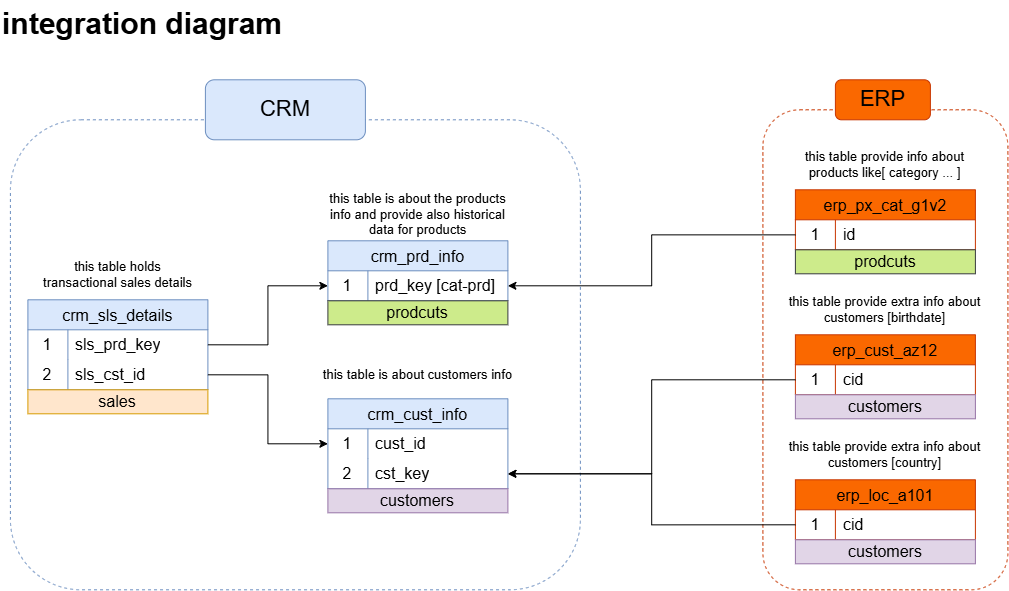

The diagram above was exported from draw.io. Its source (the exported page's mxGraphModel, read from the mxfile embedded in the PNG):
<mxGraphModel dx="1212" dy="746" grid="1" gridSize="10" guides="1" tooltips="1" connect="1" arrows="1" fold="1" page="1" pageScale="1" pageWidth="3300" pageHeight="4681" math="0" shadow="0">
  <root>
    <mxCell id="0" />
    <mxCell id="1" parent="0" />
    <mxCell id="9Op4vbIHvpJJ_1ia1ZbC-1" parent="1" style="shape=table;startSize=30;container=1;collapsible=0;childLayout=tableLayout;fixedRows=1;rowLines=0;fontStyle=0;strokeColor=#6c8ebf;fontSize=16;shadow=0;fillColor=#dae8fc;rounded=0;" value="crm_cust_info" vertex="1">
      <mxGeometry height="90" width="180" x="497.5" y="419" as="geometry" />
    </mxCell>
    <mxCell id="9Op4vbIHvpJJ_1ia1ZbC-2" parent="9Op4vbIHvpJJ_1ia1ZbC-1" style="shape=tableRow;horizontal=0;startSize=0;swimlaneHead=0;swimlaneBody=0;top=0;left=0;bottom=0;right=0;collapsible=0;dropTarget=0;fillColor=none;points=[[0,0.5],[1,0.5]];portConstraint=eastwest;strokeColor=inherit;fontSize=16;shadow=0;" value="" vertex="1">
      <mxGeometry height="30" width="180" y="30" as="geometry" />
    </mxCell>
    <mxCell id="9Op4vbIHvpJJ_1ia1ZbC-3" parent="9Op4vbIHvpJJ_1ia1ZbC-2" style="shape=partialRectangle;html=1;whiteSpace=wrap;connectable=0;fillColor=none;top=0;left=0;bottom=0;right=0;overflow=hidden;pointerEvents=1;strokeColor=inherit;fontSize=16;shadow=0;" value="1" vertex="1">
      <mxGeometry height="30" width="40" as="geometry">
        <mxRectangle height="30" width="40" as="alternateBounds" />
      </mxGeometry>
    </mxCell>
    <mxCell id="9Op4vbIHvpJJ_1ia1ZbC-4" parent="9Op4vbIHvpJJ_1ia1ZbC-2" style="shape=partialRectangle;html=1;whiteSpace=wrap;connectable=0;fillColor=none;top=0;left=0;bottom=0;right=0;align=left;spacingLeft=6;overflow=hidden;strokeColor=inherit;fontSize=16;shadow=0;" value="cust_id" vertex="1">
      <mxGeometry height="30" width="140" x="40" as="geometry">
        <mxRectangle height="30" width="140" as="alternateBounds" />
      </mxGeometry>
    </mxCell>
    <mxCell id="9Op4vbIHvpJJ_1ia1ZbC-8" parent="9Op4vbIHvpJJ_1ia1ZbC-1" style="shape=tableRow;horizontal=0;startSize=0;swimlaneHead=0;swimlaneBody=0;top=0;left=0;bottom=0;right=0;collapsible=0;dropTarget=0;fillColor=none;points=[[0,0.5],[1,0.5]];portConstraint=eastwest;strokeColor=inherit;fontSize=16;shadow=0;" value="" vertex="1">
      <mxGeometry height="30" width="180" y="60" as="geometry" />
    </mxCell>
    <mxCell id="9Op4vbIHvpJJ_1ia1ZbC-9" parent="9Op4vbIHvpJJ_1ia1ZbC-8" style="shape=partialRectangle;html=1;whiteSpace=wrap;connectable=0;fillColor=none;top=0;left=0;bottom=0;right=0;overflow=hidden;strokeColor=inherit;fontSize=16;shadow=0;" value="2" vertex="1">
      <mxGeometry height="30" width="40" as="geometry">
        <mxRectangle height="30" width="40" as="alternateBounds" />
      </mxGeometry>
    </mxCell>
    <mxCell id="9Op4vbIHvpJJ_1ia1ZbC-10" parent="9Op4vbIHvpJJ_1ia1ZbC-8" style="shape=partialRectangle;html=1;whiteSpace=wrap;connectable=0;fillColor=none;top=0;left=0;bottom=0;right=0;align=left;spacingLeft=6;overflow=hidden;strokeColor=inherit;fontSize=16;shadow=0;" value="cst_key" vertex="1">
      <mxGeometry height="30" width="140" x="40" as="geometry">
        <mxRectangle height="30" width="140" as="alternateBounds" />
      </mxGeometry>
    </mxCell>
    <mxCell id="9Op4vbIHvpJJ_1ia1ZbC-12" parent="1" style="text;html=1;whiteSpace=wrap;strokeColor=none;fillColor=none;align=center;verticalAlign=middle;rounded=0;shadow=0;" value="&lt;font style=&quot;font-size: 13px;&quot;&gt;this table is about customers info&lt;/font&gt;" vertex="1">
      <mxGeometry height="30" width="195" x="490" y="380" as="geometry" />
    </mxCell>
    <mxCell id="9Op4vbIHvpJJ_1ia1ZbC-14" parent="1" style="shape=table;startSize=30;container=1;collapsible=0;childLayout=tableLayout;fixedRows=1;rowLines=0;fontStyle=0;strokeColor=#6c8ebf;fontSize=16;shadow=0;rounded=0;fillColor=#dae8fc;" value="crm_prd_info" vertex="1">
      <mxGeometry height="60" width="180" x="497.5" y="261" as="geometry" />
    </mxCell>
    <mxCell id="9Op4vbIHvpJJ_1ia1ZbC-18" parent="9Op4vbIHvpJJ_1ia1ZbC-14" style="shape=tableRow;horizontal=0;startSize=0;swimlaneHead=0;swimlaneBody=0;top=0;left=0;bottom=0;right=0;collapsible=0;dropTarget=0;fillColor=none;points=[[0,0.5],[1,0.5]];portConstraint=eastwest;strokeColor=inherit;fontSize=16;shadow=0;" value="" vertex="1">
      <mxGeometry height="30" width="180" y="30" as="geometry" />
    </mxCell>
    <mxCell id="9Op4vbIHvpJJ_1ia1ZbC-19" parent="9Op4vbIHvpJJ_1ia1ZbC-18" style="shape=partialRectangle;html=1;whiteSpace=wrap;connectable=0;fillColor=none;top=0;left=0;bottom=0;right=0;overflow=hidden;strokeColor=inherit;fontSize=16;shadow=0;" value="1" vertex="1">
      <mxGeometry height="30" width="40" as="geometry">
        <mxRectangle height="30" width="40" as="alternateBounds" />
      </mxGeometry>
    </mxCell>
    <mxCell id="9Op4vbIHvpJJ_1ia1ZbC-20" parent="9Op4vbIHvpJJ_1ia1ZbC-18" style="shape=partialRectangle;html=1;whiteSpace=wrap;connectable=0;fillColor=none;top=0;left=0;bottom=0;right=0;align=left;spacingLeft=6;overflow=hidden;strokeColor=inherit;fontSize=16;shadow=0;" value="prd_key [cat-prd]" vertex="1">
      <mxGeometry height="30" width="140" x="40" as="geometry">
        <mxRectangle height="30" width="140" as="alternateBounds" />
      </mxGeometry>
    </mxCell>
    <mxCell id="9Op4vbIHvpJJ_1ia1ZbC-21" parent="1" style="text;html=1;whiteSpace=wrap;strokeColor=none;fillColor=none;align=center;verticalAlign=middle;rounded=0;shadow=0;" value="&lt;font style=&quot;font-size: 13px;&quot;&gt;this table is about the products info and provide also historical data for products&lt;/font&gt;" vertex="1">
      <mxGeometry height="30" width="195" x="490" y="220" as="geometry" />
    </mxCell>
    <mxCell id="9Op4vbIHvpJJ_1ia1ZbC-23" parent="1" style="shape=table;startSize=30;container=1;collapsible=0;childLayout=tableLayout;fixedRows=1;rowLines=0;fontStyle=0;strokeColor=#6c8ebf;fontSize=16;shadow=0;fillColor=#dae8fc;rounded=0;" value="crm_sls_details" vertex="1">
      <mxGeometry height="90" width="180" x="197.5" y="320" as="geometry" />
    </mxCell>
    <mxCell id="9Op4vbIHvpJJ_1ia1ZbC-24" parent="9Op4vbIHvpJJ_1ia1ZbC-23" style="shape=tableRow;horizontal=0;startSize=0;swimlaneHead=0;swimlaneBody=0;top=0;left=0;bottom=0;right=0;collapsible=0;dropTarget=0;fillColor=none;points=[[0,0.5],[1,0.5]];portConstraint=eastwest;strokeColor=inherit;fontSize=16;shadow=0;" value="" vertex="1">
      <mxGeometry height="30" width="180" y="30" as="geometry" />
    </mxCell>
    <mxCell id="9Op4vbIHvpJJ_1ia1ZbC-25" parent="9Op4vbIHvpJJ_1ia1ZbC-24" style="shape=partialRectangle;html=1;whiteSpace=wrap;connectable=0;fillColor=none;top=0;left=0;bottom=0;right=0;overflow=hidden;pointerEvents=1;strokeColor=inherit;fontSize=16;shadow=0;" value="1" vertex="1">
      <mxGeometry height="30" width="40" as="geometry">
        <mxRectangle height="30" width="40" as="alternateBounds" />
      </mxGeometry>
    </mxCell>
    <mxCell id="9Op4vbIHvpJJ_1ia1ZbC-26" parent="9Op4vbIHvpJJ_1ia1ZbC-24" style="shape=partialRectangle;html=1;whiteSpace=wrap;connectable=0;fillColor=none;top=0;left=0;bottom=0;right=0;align=left;spacingLeft=6;overflow=hidden;strokeColor=inherit;fontSize=16;shadow=0;" value="sls_prd_key" vertex="1">
      <mxGeometry height="30" width="140" x="40" as="geometry">
        <mxRectangle height="30" width="140" as="alternateBounds" />
      </mxGeometry>
    </mxCell>
    <mxCell id="9Op4vbIHvpJJ_1ia1ZbC-27" parent="9Op4vbIHvpJJ_1ia1ZbC-23" style="shape=tableRow;horizontal=0;startSize=0;swimlaneHead=0;swimlaneBody=0;top=0;left=0;bottom=0;right=0;collapsible=0;dropTarget=0;fillColor=none;points=[[0,0.5],[1,0.5]];portConstraint=eastwest;strokeColor=inherit;fontSize=16;shadow=0;" value="" vertex="1">
      <mxGeometry height="30" width="180" y="60" as="geometry" />
    </mxCell>
    <mxCell id="9Op4vbIHvpJJ_1ia1ZbC-28" parent="9Op4vbIHvpJJ_1ia1ZbC-27" style="shape=partialRectangle;html=1;whiteSpace=wrap;connectable=0;fillColor=none;top=0;left=0;bottom=0;right=0;overflow=hidden;strokeColor=inherit;fontSize=16;shadow=0;" value="2" vertex="1">
      <mxGeometry height="30" width="40" as="geometry">
        <mxRectangle height="30" width="40" as="alternateBounds" />
      </mxGeometry>
    </mxCell>
    <mxCell id="9Op4vbIHvpJJ_1ia1ZbC-29" parent="9Op4vbIHvpJJ_1ia1ZbC-27" style="shape=partialRectangle;html=1;whiteSpace=wrap;connectable=0;fillColor=none;top=0;left=0;bottom=0;right=0;align=left;spacingLeft=6;overflow=hidden;strokeColor=inherit;fontSize=16;shadow=0;" value="sls_cst_id" vertex="1">
      <mxGeometry height="30" width="140" x="40" as="geometry">
        <mxRectangle height="30" width="140" as="alternateBounds" />
      </mxGeometry>
    </mxCell>
    <mxCell id="9Op4vbIHvpJJ_1ia1ZbC-30" parent="1" style="text;html=1;whiteSpace=wrap;strokeColor=none;fillColor=none;align=center;verticalAlign=middle;rounded=0;shadow=0;" value="&lt;span style=&quot;font-size: 13px;&quot;&gt;this table holds transactional&lt;/span&gt;&lt;span style=&quot;font-size: 13px; background-color: transparent; color: light-dark(rgb(0, 0, 0), rgb(255, 255, 255));&quot;&gt;&amp;nbsp;sales details&lt;/span&gt;" vertex="1">
      <mxGeometry height="30" width="195" x="190" y="280" as="geometry" />
    </mxCell>
    <mxCell id="9Op4vbIHvpJJ_1ia1ZbC-32" edge="1" parent="1" source="9Op4vbIHvpJJ_1ia1ZbC-27" style="edgeStyle=orthogonalEdgeStyle;rounded=0;orthogonalLoop=1;jettySize=auto;html=1;exitX=1;exitY=0.5;exitDx=0;exitDy=0;entryX=0;entryY=0.5;entryDx=0;entryDy=0;shadow=0;" target="9Op4vbIHvpJJ_1ia1ZbC-2">
      <mxGeometry relative="1" as="geometry" />
    </mxCell>
    <mxCell id="9Op4vbIHvpJJ_1ia1ZbC-34" parent="1" style="shape=table;startSize=30;container=1;collapsible=0;childLayout=tableLayout;fixedRows=1;rowLines=0;fontStyle=0;strokeColor=#C73500;fontSize=16;shadow=0;fillColor=#fa6800;fontColor=#000000;rounded=0;" value="erp_cust_az12" vertex="1">
      <mxGeometry height="60" width="180" x="965" y="355" as="geometry" />
    </mxCell>
    <mxCell id="9Op4vbIHvpJJ_1ia1ZbC-35" parent="9Op4vbIHvpJJ_1ia1ZbC-34" style="shape=tableRow;horizontal=0;startSize=0;swimlaneHead=0;swimlaneBody=0;top=0;left=0;bottom=0;right=0;collapsible=0;dropTarget=0;fillColor=none;points=[[0,0.5],[1,0.5]];portConstraint=eastwest;strokeColor=inherit;fontSize=16;shadow=0;" value="" vertex="1">
      <mxGeometry height="30" width="180" y="30" as="geometry" />
    </mxCell>
    <mxCell id="9Op4vbIHvpJJ_1ia1ZbC-36" parent="9Op4vbIHvpJJ_1ia1ZbC-35" style="shape=partialRectangle;html=1;whiteSpace=wrap;connectable=0;fillColor=none;top=0;left=0;bottom=0;right=0;overflow=hidden;pointerEvents=1;strokeColor=inherit;fontSize=16;shadow=0;" value="1" vertex="1">
      <mxGeometry height="30" width="40" as="geometry">
        <mxRectangle height="30" width="40" as="alternateBounds" />
      </mxGeometry>
    </mxCell>
    <mxCell id="9Op4vbIHvpJJ_1ia1ZbC-37" parent="9Op4vbIHvpJJ_1ia1ZbC-35" style="shape=partialRectangle;html=1;whiteSpace=wrap;connectable=0;fillColor=none;top=0;left=0;bottom=0;right=0;align=left;spacingLeft=6;overflow=hidden;strokeColor=inherit;fontSize=16;shadow=0;" value="cid" vertex="1">
      <mxGeometry height="30" width="140" x="40" as="geometry">
        <mxRectangle height="30" width="140" as="alternateBounds" />
      </mxGeometry>
    </mxCell>
    <mxCell id="9Op4vbIHvpJJ_1ia1ZbC-48" parent="1" style="text;html=1;whiteSpace=wrap;strokeColor=none;fillColor=none;align=center;verticalAlign=middle;rounded=0;shadow=0;" value="&lt;font style=&quot;font-size: 13px;&quot;&gt;this table provide extra info about customers [birthdate]&lt;/font&gt;" vertex="1">
      <mxGeometry height="30" width="195" x="957.5" y="315" as="geometry" />
    </mxCell>
    <mxCell id="9Op4vbIHvpJJ_1ia1ZbC-50" parent="1" style="shape=table;startSize=30;container=1;collapsible=0;childLayout=tableLayout;fixedRows=1;rowLines=0;fontStyle=0;strokeColor=#C73500;fontSize=16;shadow=0;fillColor=#fa6800;fontColor=#000000;rounded=0;" value="erp_loc_a101" vertex="1">
      <mxGeometry height="60" width="180" x="965" y="500" as="geometry" />
    </mxCell>
    <mxCell id="9Op4vbIHvpJJ_1ia1ZbC-51" parent="9Op4vbIHvpJJ_1ia1ZbC-50" style="shape=tableRow;horizontal=0;startSize=0;swimlaneHead=0;swimlaneBody=0;top=0;left=0;bottom=0;right=0;collapsible=0;dropTarget=0;fillColor=none;points=[[0,0.5],[1,0.5]];portConstraint=eastwest;strokeColor=inherit;fontSize=16;shadow=0;" value="" vertex="1">
      <mxGeometry height="30" width="180" y="30" as="geometry" />
    </mxCell>
    <mxCell id="9Op4vbIHvpJJ_1ia1ZbC-52" parent="9Op4vbIHvpJJ_1ia1ZbC-51" style="shape=partialRectangle;html=1;whiteSpace=wrap;connectable=0;fillColor=none;top=0;left=0;bottom=0;right=0;overflow=hidden;pointerEvents=1;strokeColor=inherit;fontSize=16;shadow=0;" value="1" vertex="1">
      <mxGeometry height="30" width="40" as="geometry">
        <mxRectangle height="30" width="40" as="alternateBounds" />
      </mxGeometry>
    </mxCell>
    <mxCell id="9Op4vbIHvpJJ_1ia1ZbC-53" parent="9Op4vbIHvpJJ_1ia1ZbC-51" style="shape=partialRectangle;html=1;whiteSpace=wrap;connectable=0;fillColor=none;top=0;left=0;bottom=0;right=0;align=left;spacingLeft=6;overflow=hidden;strokeColor=inherit;fontSize=16;shadow=0;" value="cid" vertex="1">
      <mxGeometry height="30" width="140" x="40" as="geometry">
        <mxRectangle height="30" width="140" as="alternateBounds" />
      </mxGeometry>
    </mxCell>
    <mxCell id="9Op4vbIHvpJJ_1ia1ZbC-54" parent="1" style="text;html=1;whiteSpace=wrap;strokeColor=none;fillColor=none;align=center;verticalAlign=middle;rounded=0;shadow=0;" value="&lt;font style=&quot;font-size: 13px;&quot;&gt;this table provide extra info about customers [country]&lt;/font&gt;" vertex="1">
      <mxGeometry height="30" width="195" x="957.5" y="460" as="geometry" />
    </mxCell>
    <mxCell id="9Op4vbIHvpJJ_1ia1ZbC-56" parent="1" style="shape=table;startSize=30;container=1;collapsible=0;childLayout=tableLayout;fixedRows=1;rowLines=0;fontStyle=0;strokeColor=#C73500;fontSize=16;shadow=0;fillColor=#fa6800;fontColor=#000000;rounded=0;" value="erp_px_cat_g1v2" vertex="1">
      <mxGeometry height="60" width="180" x="965" y="210" as="geometry" />
    </mxCell>
    <mxCell id="9Op4vbIHvpJJ_1ia1ZbC-57" parent="9Op4vbIHvpJJ_1ia1ZbC-56" style="shape=tableRow;horizontal=0;startSize=0;swimlaneHead=0;swimlaneBody=0;top=0;left=0;bottom=0;right=0;collapsible=0;dropTarget=0;fillColor=none;points=[[0,0.5],[1,0.5]];portConstraint=eastwest;strokeColor=inherit;fontSize=16;shadow=0;" value="" vertex="1">
      <mxGeometry height="30" width="180" y="30" as="geometry" />
    </mxCell>
    <mxCell id="9Op4vbIHvpJJ_1ia1ZbC-58" parent="9Op4vbIHvpJJ_1ia1ZbC-57" style="shape=partialRectangle;html=1;whiteSpace=wrap;connectable=0;fillColor=none;top=0;left=0;bottom=0;right=0;overflow=hidden;pointerEvents=1;strokeColor=inherit;fontSize=16;shadow=0;" value="1" vertex="1">
      <mxGeometry height="30" width="40" as="geometry">
        <mxRectangle height="30" width="40" as="alternateBounds" />
      </mxGeometry>
    </mxCell>
    <mxCell id="9Op4vbIHvpJJ_1ia1ZbC-59" parent="9Op4vbIHvpJJ_1ia1ZbC-57" style="shape=partialRectangle;html=1;whiteSpace=wrap;connectable=0;fillColor=none;top=0;left=0;bottom=0;right=0;align=left;spacingLeft=6;overflow=hidden;strokeColor=inherit;fontSize=16;shadow=0;" value="id" vertex="1">
      <mxGeometry height="30" width="140" x="40" as="geometry">
        <mxRectangle height="30" width="140" as="alternateBounds" />
      </mxGeometry>
    </mxCell>
    <mxCell id="9Op4vbIHvpJJ_1ia1ZbC-60" parent="1" style="text;html=1;whiteSpace=wrap;strokeColor=none;fillColor=none;align=center;verticalAlign=middle;rounded=0;shadow=0;" value="&lt;font style=&quot;font-size: 13px;&quot;&gt;this table provide info about products like[ category ... ]&lt;/font&gt;" vertex="1">
      <mxGeometry height="30" width="195" x="957.5" y="170" as="geometry" />
    </mxCell>
    <mxCell id="9Op4vbIHvpJJ_1ia1ZbC-61" edge="1" parent="1" source="9Op4vbIHvpJJ_1ia1ZbC-57" style="edgeStyle=orthogonalEdgeStyle;rounded=0;orthogonalLoop=1;jettySize=auto;html=1;entryX=1;entryY=0.5;entryDx=0;entryDy=0;shadow=0;" target="9Op4vbIHvpJJ_1ia1ZbC-18">
      <mxGeometry relative="1" as="geometry" />
    </mxCell>
    <mxCell id="9Op4vbIHvpJJ_1ia1ZbC-62" edge="1" parent="1" source="9Op4vbIHvpJJ_1ia1ZbC-24" style="edgeStyle=orthogonalEdgeStyle;rounded=0;orthogonalLoop=1;jettySize=auto;html=1;exitX=1;exitY=0.5;exitDx=0;exitDy=0;entryX=0;entryY=0.5;entryDx=0;entryDy=0;shadow=0;" target="9Op4vbIHvpJJ_1ia1ZbC-18">
      <mxGeometry relative="1" as="geometry" />
    </mxCell>
    <mxCell id="9Op4vbIHvpJJ_1ia1ZbC-63" parent="1" style="rounded=1;whiteSpace=wrap;html=1;fillColor=none;strokeColor=#6c8ebf;dashed=1;shadow=0;" value="" vertex="1">
      <mxGeometry height="470" width="570" x="180" y="140" as="geometry" />
    </mxCell>
    <mxCell id="9Op4vbIHvpJJ_1ia1ZbC-64" parent="1" style="rounded=1;whiteSpace=wrap;html=1;fillColor=#dae8fc;strokeColor=#6c8ebf;shadow=0;" value="&lt;font style=&quot;font-size: 22px;&quot;&gt;CRM&lt;/font&gt;" vertex="1">
      <mxGeometry height="60" width="160" x="375" y="100" as="geometry" />
    </mxCell>
    <mxCell id="9Op4vbIHvpJJ_1ia1ZbC-66" parent="1" style="rounded=1;whiteSpace=wrap;html=1;fillColor=none;strokeColor=#C73500;fontColor=#000000;dashed=1;shadow=0;" value="" vertex="1">
      <mxGeometry height="480" width="245" x="932.5" y="130" as="geometry" />
    </mxCell>
    <mxCell id="9Op4vbIHvpJJ_1ia1ZbC-68" parent="1" style="rounded=1;whiteSpace=wrap;html=1;fillColor=#fa6800;strokeColor=#C73500;fontColor=#000000;shadow=0;" value="&lt;font style=&quot;font-size: 22px;&quot;&gt;ERP&lt;/font&gt;" vertex="1">
      <mxGeometry height="40" width="95" x="1005" y="100" as="geometry" />
    </mxCell>
    <mxCell id="9Op4vbIHvpJJ_1ia1ZbC-69" edge="1" parent="1" source="9Op4vbIHvpJJ_1ia1ZbC-51" style="edgeStyle=orthogonalEdgeStyle;rounded=0;orthogonalLoop=1;jettySize=auto;html=1;exitX=0;exitY=0.5;exitDx=0;exitDy=0;entryX=1;entryY=0.5;entryDx=0;entryDy=0;" target="9Op4vbIHvpJJ_1ia1ZbC-8">
      <mxGeometry relative="1" as="geometry" />
    </mxCell>
    <mxCell id="9Op4vbIHvpJJ_1ia1ZbC-70" edge="1" parent="1" source="9Op4vbIHvpJJ_1ia1ZbC-35" style="edgeStyle=orthogonalEdgeStyle;rounded=0;orthogonalLoop=1;jettySize=auto;html=1;exitX=0;exitY=0.5;exitDx=0;exitDy=0;" target="9Op4vbIHvpJJ_1ia1ZbC-8">
      <mxGeometry relative="1" as="geometry" />
    </mxCell>
    <mxCell id="ThGtIONGAzK939fYtk16-1" parent="1" style="text;html=1;strokeColor=#36393d;fillColor=#cdeb8b;align=center;verticalAlign=middle;whiteSpace=wrap;overflow=hidden;rounded=0;" value="&lt;font style=&quot;font-size: 16px;&quot;&gt;prodcuts&lt;/font&gt;" vertex="1">
      <mxGeometry height="24" width="180" x="497.5" y="321" as="geometry" />
    </mxCell>
    <mxCell id="ThGtIONGAzK939fYtk16-4" parent="1" style="text;html=1;strokeColor=#36393d;fillColor=#cdeb8b;align=center;verticalAlign=middle;whiteSpace=wrap;overflow=hidden;rounded=0;" value="&lt;font style=&quot;font-size: 16px;&quot;&gt;prodcuts&lt;/font&gt;" vertex="1">
      <mxGeometry height="24" width="180" x="965" y="270" as="geometry" />
    </mxCell>
    <mxCell id="ThGtIONGAzK939fYtk16-5" parent="1" style="text;html=1;strokeColor=#9673a6;fillColor=#e1d5e7;align=center;verticalAlign=middle;whiteSpace=wrap;overflow=hidden;rounded=0;" value="&lt;font style=&quot;font-size: 16px;&quot;&gt;customers&lt;/font&gt;" vertex="1">
      <mxGeometry height="24" width="180" x="497.5" y="509" as="geometry" />
    </mxCell>
    <mxCell id="ThGtIONGAzK939fYtk16-9" parent="1" style="text;html=1;strokeColor=#9673a6;fillColor=#e1d5e7;align=center;verticalAlign=middle;whiteSpace=wrap;overflow=hidden;rounded=0;" value="&lt;font style=&quot;font-size: 16px;&quot;&gt;customers&lt;/font&gt;" vertex="1">
      <mxGeometry height="24" width="180" x="965" y="560" as="geometry" />
    </mxCell>
    <mxCell id="ThGtIONGAzK939fYtk16-10" parent="1" style="text;html=1;strokeColor=#9673a6;fillColor=#e1d5e7;align=center;verticalAlign=middle;whiteSpace=wrap;overflow=hidden;rounded=0;" value="&lt;font style=&quot;font-size: 16px;&quot;&gt;customers&lt;/font&gt;" vertex="1">
      <mxGeometry height="24" width="180" x="965" y="415" as="geometry" />
    </mxCell>
    <mxCell id="ThGtIONGAzK939fYtk16-11" parent="1" style="text;html=1;strokeColor=#d79b00;fillColor=#ffe6cc;align=center;verticalAlign=middle;whiteSpace=wrap;overflow=hidden;rounded=0;" value="&lt;font style=&quot;font-size: 16px;&quot;&gt;sales&lt;/font&gt;" vertex="1">
      <mxGeometry height="24" width="180" x="197.5" y="410" as="geometry" />
    </mxCell>
    <mxCell id="ThGtIONGAzK939fYtk16-14" parent="1" style="text;html=1;whiteSpace=wrap;overflow=hidden;rounded=0;fontSize=15;" value="&lt;h1 style=&quot;margin-top: 0px;&quot;&gt;&lt;span style=&quot;background-color: transparent; color: light-dark(rgb(0, 0, 0), rgb(255, 255, 255));&quot;&gt;integration diagram&lt;/span&gt;&lt;/h1&gt;" vertex="1">
      <mxGeometry height="120" width="300" x="170" y="20" as="geometry" />
    </mxCell>
  </root>
</mxGraphModel>